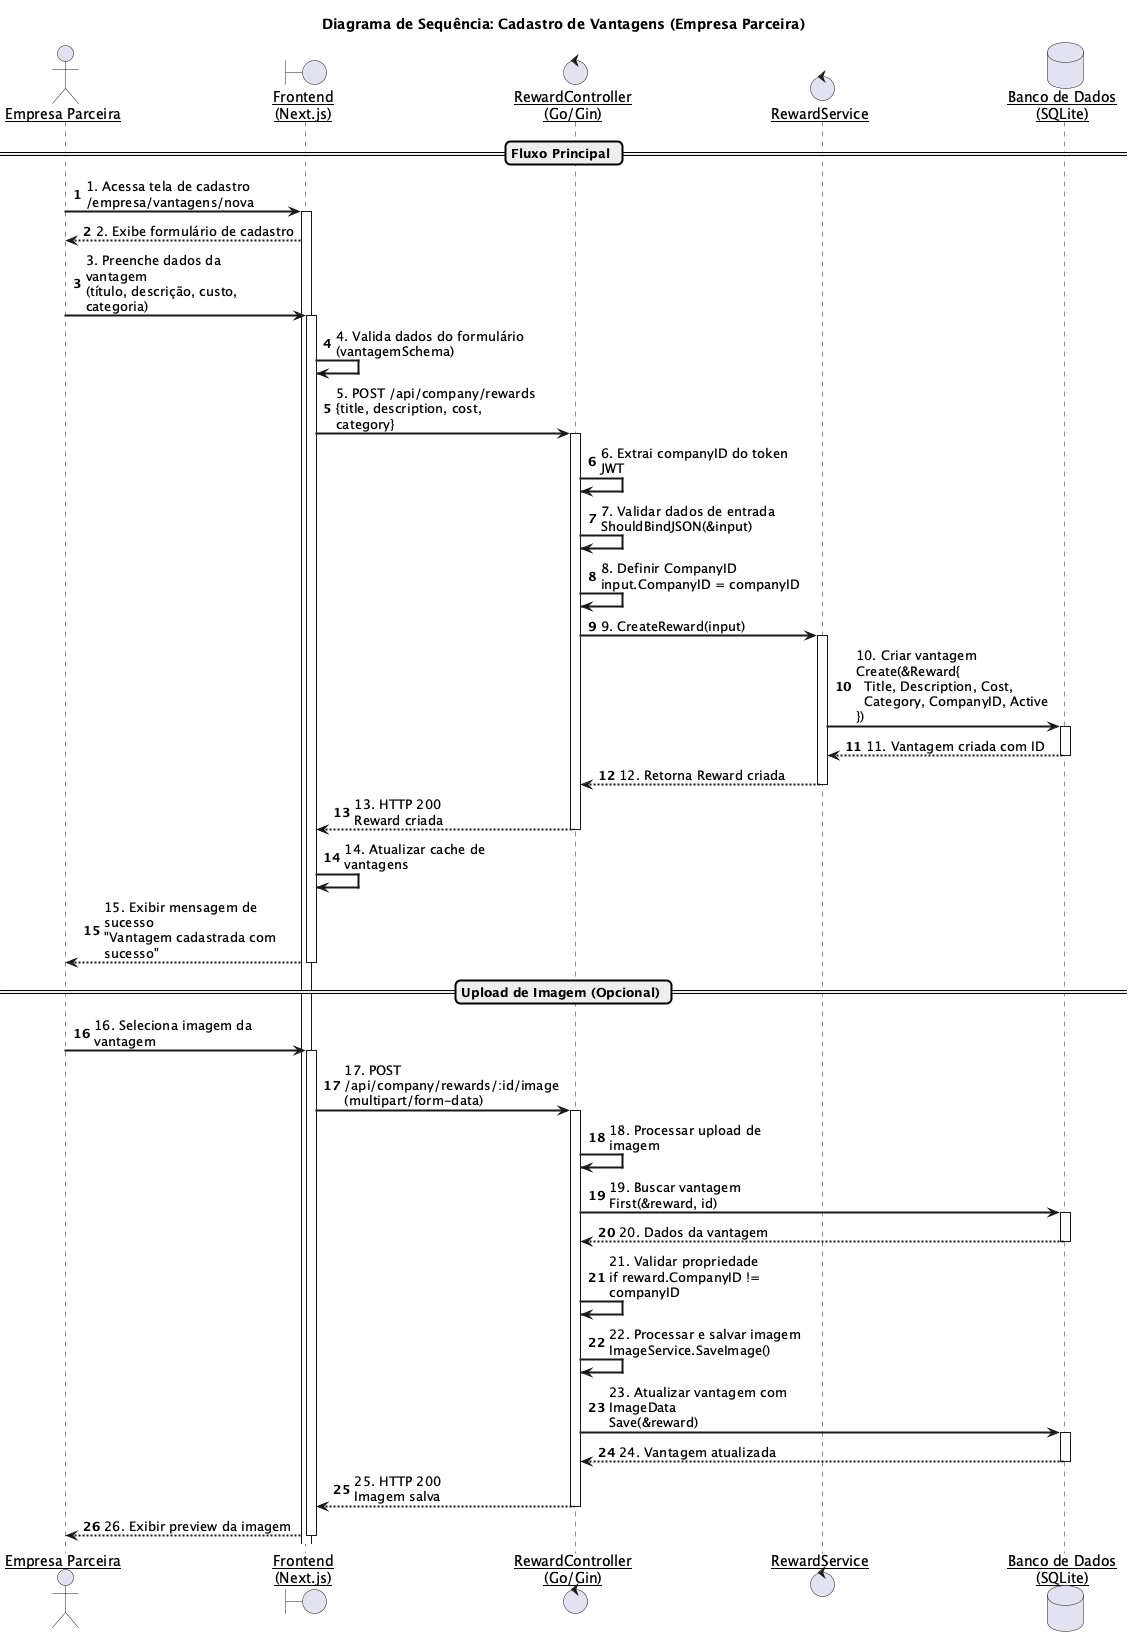

The diagram above was rendered by PlantUML. Its source (embedded in the PNG):
@startuml
title Diagrama de Sequência: Cadastro de Vantagens (Empresa Parceira)

skinparam sequenceArrowThickness 2
skinparam roundcorner 10
skinparam maxmessagesize 200
skinparam sequenceParticipant underline
autonumber

actor "Empresa Parceira" as Empresa
boundary "Frontend\n(Next.js)" as Frontend
control "RewardController\n(Go/Gin)" as Controller
control "RewardService" as Service
database "Banco de Dados\n(SQLite)" as DB

== Fluxo Principal ==

Empresa -> Frontend: 1. Acessa tela de cadastro\n/empresa/vantagens/nova
activate Frontend

Frontend --> Empresa: 2. Exibe formulário de cadastro

Empresa -> Frontend: 3. Preenche dados da vantagem\n(título, descrição, custo, categoria)
activate Frontend

Frontend -> Frontend: 4. Valida dados do formulário\n(vantagemSchema)

Frontend -> Controller: 5. POST /api/company/rewards\n{title, description, cost, category}
activate Controller

Controller -> Controller: 6. Extrai companyID do token JWT

Controller -> Controller: 7. Validar dados de entrada\nShouldBindJSON(&input)

Controller -> Controller: 8. Definir CompanyID\ninput.CompanyID = companyID

Controller -> Service: 9. CreateReward(input)
activate Service

    Service -> DB: 10. Criar vantagem\nCreate(&Reward{\n  Title, Description, Cost,\n  Category, CompanyID, Active\n})
    activate DB
    DB --> Service: 11. Vantagem criada com ID
    deactivate DB

Service --> Controller: 12. Retorna Reward criada
deactivate Service

Controller --> Frontend: 13. HTTP 200\nReward criada
deactivate Controller

Frontend -> Frontend: 14. Atualizar cache de vantagens

Frontend --> Empresa: 15. Exibir mensagem de sucesso\n"Vantagem cadastrada com sucesso"
deactivate Frontend

== Upload de Imagem (Opcional) ==

Empresa -> Frontend: 16. Seleciona imagem da vantagem
activate Frontend

Frontend -> Controller: 17. POST /api/company/rewards/:id/image\n(multipart/form-data)
activate Controller

Controller -> Controller: 18. Processar upload de imagem

Controller -> DB: 19. Buscar vantagem\nFirst(&reward, id)
activate DB
DB --> Controller: 20. Dados da vantagem
deactivate DB

Controller -> Controller: 21. Validar propriedade\nif reward.CompanyID != companyID

Controller -> Controller: 22. Processar e salvar imagem\nImageService.SaveImage()

Controller -> DB: 23. Atualizar vantagem com ImageData\nSave(&reward)
activate DB
DB --> Controller: 24. Vantagem atualizada
deactivate DB

Controller --> Frontend: 25. HTTP 200\nImagem salva
deactivate Controller

Frontend --> Empresa: 26. Exibir preview da imagem
deactivate Frontend

@enduml